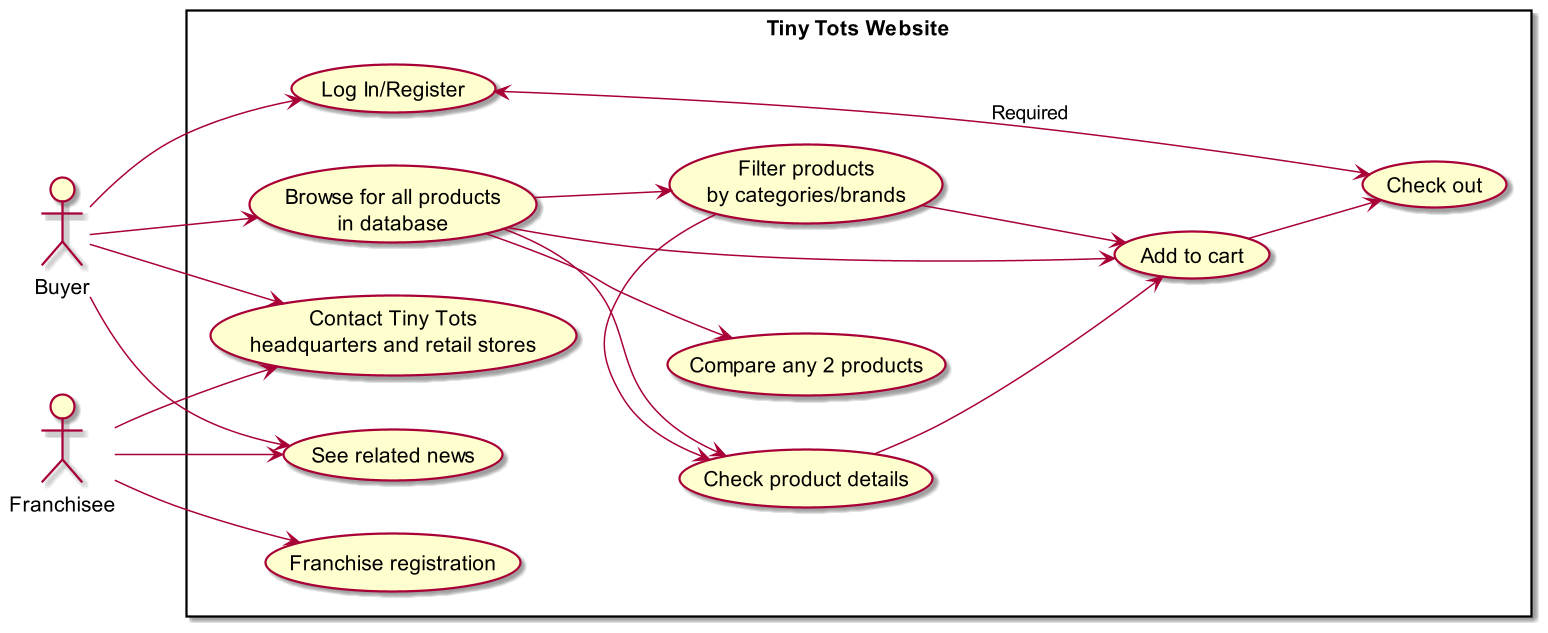

The diagram above was rendered by PlantUML. Its source (embedded in the PNG):
@startuml
scale 1.5
left to right direction
actor Buyer
actor Franchisee
rectangle "Tiny Tots Website" {
	usecase "Log In/Register" as Login	
	usecase "Browse for all products\nin database" as BrowseProducts
	usecase "Filter products\nby categories/brands" as Filter
	usecase "Compare any 2 products" as Compare
	usecase "Check product details" as ProductDetails
	usecase "Add to cart" as Cart
	usecase "Check out" as Checkout
	usecase "Contact Tiny Tots\nheadquarters and retail stores" as Contact
	usecase "See related news" as News
	usecase "Franchise registration"  as Franchise
}
Franchisee --> Contact
Franchisee --> News
Franchisee --> Franchise
Buyer --> Login
Buyer --> Contact
Buyer --> News
Buyer --> BrowseProducts
BrowseProducts --> Compare
BrowseProducts --> Filter
Filter -> ProductDetails
BrowseProducts --> ProductDetails
ProductDetails --> Cart
Filter --> Cart
BrowseProducts --> Cart
Cart --> Checkout
Login <----> Checkout : Required
@enduml